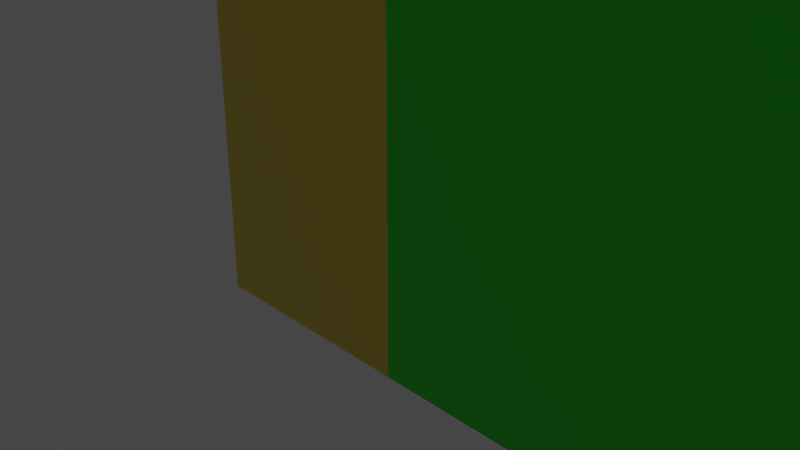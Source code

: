 # Source: Toy_House.blend  (saved by Blender 2.92.15; exported with 4.5.12 LTS)
import bpy
from mathutils import Matrix  # noqa: F401  (used for matrix-valued properties, if any)

bpy.ops.wm.read_factory_settings(use_empty=True)
scene = bpy.context.scene
scene.name = 'Scene'

# ---- collections
col_collection = bpy.data.collections.new('Collection'); scene.collection.children.link(col_collection)
col_floor = bpy.data.collections.new('Floor'); scene.collection.children.link(col_floor)

# ---- materials (node trees are filled in below, after node groups)
mat_material_001 = bpy.data.materials.new('Material.001')
mat_material_001.alpha_threshold = 0.0
mat_material_001.use_transparent_shadow = False
mat_material_001.line_color = (0.0, 0.0, 0.0, 1.0)
mat_material = bpy.data.materials.new('Material')
mat_material.alpha_threshold = 0.0
mat_material.use_transparent_shadow = False
mat_material.line_color = (0.0, 0.0, 0.0, 1.0)
mat_material_002 = bpy.data.materials.new('Material.002')
mat_material_002.alpha_threshold = 0.0
mat_material_002.use_transparent_shadow = False
mat_material_002.line_color = (0.0, 0.0, 0.0, 1.0)
mat_material_003 = bpy.data.materials.new('Material.003')
mat_material_003.alpha_threshold = 0.0
mat_material_003.use_transparent_shadow = False
mat_material_003.line_color = (0.0, 0.0, 0.0, 1.0)
mat_material_005 = bpy.data.materials.new('Material.005')
mat_material_005.alpha_threshold = 0.0
mat_material_005.use_transparent_shadow = False
mat_material_005.line_color = (0.0, 0.0, 0.0, 1.0)
mat_material_006 = bpy.data.materials.new('Material.006')
mat_material_006.alpha_threshold = 0.0
mat_material_006.use_transparent_shadow = False
mat_material_006.line_color = (0.0, 0.0, 0.0, 1.0)
mat_material_007 = bpy.data.materials.new('Material.007')
mat_material_007.use_transparent_shadow = False
mat_material_004 = bpy.data.materials.new('Material.004')
mat_material_004.use_transparent_shadow = False

# ---- material node trees
mat_material_001.use_nodes = True; mat_material_001.node_tree.nodes.clear()
_N = mat_material_001.node_tree.nodes; _L = mat_material_001.node_tree.links
n0 = _N.new('ShaderNodeOutputMaterial'); n0.name = 'Material Output'; n0.location = (300, 300)
n1 = _N.new('ShaderNodeBsdfPrincipled'); n1.name = 'Principled BSDF'; n1.location = (10, 300)
n1.distribution = 'GGX'
n1.subsurface_method = 'BURLEY'
n1.inputs[0].default_value = (0.04321, 0.4407, 0.8, 1.0)
n1.inputs[2].default_value = 0.4
n1.inputs[3].default_value = 1.45
n1.inputs[27].default_value = (0.0, 0.0, 0.0, 1.0)
n1.inputs[28].default_value = 1.0
_L.new(n1.outputs[0], n0.inputs[0])
n0.is_active_output = True
mat_material.use_nodes = True; mat_material.node_tree.nodes.clear()
_N = mat_material.node_tree.nodes; _L = mat_material.node_tree.links
n0 = _N.new('ShaderNodeOutputMaterial'); n0.name = 'Material Output'; n0.location = (300, 300)
n1 = _N.new('ShaderNodeBsdfPrincipled'); n1.name = 'Principled BSDF'; n1.location = (10, 300)
n1.distribution = 'GGX'
n1.subsurface_method = 'BURLEY'
n1.inputs[0].default_value = (0.01266, 0.8, 0.009299, 1.0)
n1.inputs[2].default_value = 0.4
n1.inputs[3].default_value = 1.45
n1.inputs[27].default_value = (0.0, 0.0, 0.0, 1.0)
n1.inputs[28].default_value = 1.0
_L.new(n1.outputs[0], n0.inputs[0])
n0.is_active_output = True
mat_material_002.use_nodes = True; mat_material_002.node_tree.nodes.clear()
_N = mat_material_002.node_tree.nodes; _L = mat_material_002.node_tree.links
n0 = _N.new('ShaderNodeOutputMaterial'); n0.name = 'Material Output'; n0.location = (300, 300)
n1 = _N.new('ShaderNodeBsdfPrincipled'); n1.name = 'Principled BSDF'; n1.location = (10, 300)
n1.distribution = 'GGX'
n1.subsurface_method = 'BURLEY'
n1.inputs[0].default_value = (0.8, 0.633, 0.06711, 1.0)
n1.inputs[2].default_value = 0.4
n1.inputs[3].default_value = 1.45
n1.inputs[27].default_value = (0.0, 0.0, 0.0, 1.0)
n1.inputs[28].default_value = 1.0
_L.new(n1.outputs[0], n0.inputs[0])
n0.is_active_output = True
mat_material_003.use_nodes = True; mat_material_003.node_tree.nodes.clear()
_N = mat_material_003.node_tree.nodes; _L = mat_material_003.node_tree.links
n0 = _N.new('ShaderNodeOutputMaterial'); n0.name = 'Material Output'; n0.location = (300, 300)
n1 = _N.new('ShaderNodeBsdfPrincipled'); n1.name = 'Principled BSDF'; n1.location = (10, 300)
n1.distribution = 'GGX'
n1.subsurface_method = 'BURLEY'
n1.inputs[0].default_value = (0.8, 0.1478, 0.01667, 1.0)
n1.inputs[2].default_value = 0.4
n1.inputs[3].default_value = 1.45
n1.inputs[27].default_value = (0.0, 0.0, 0.0, 1.0)
n1.inputs[28].default_value = 1.0
_L.new(n1.outputs[0], n0.inputs[0])
n0.is_active_output = True
mat_material_005.use_nodes = True; mat_material_005.node_tree.nodes.clear()
_N = mat_material_005.node_tree.nodes; _L = mat_material_005.node_tree.links
n0 = _N.new('ShaderNodeOutputMaterial'); n0.name = 'Material Output'; n0.location = (300, 300)
n1 = _N.new('ShaderNodeBsdfPrincipled'); n1.name = 'Principled BSDF'; n1.location = (10, 300)
n1.distribution = 'GGX'
n1.subsurface_method = 'BURLEY'
n1.inputs[0].default_value = (0.002641, 0.1376, 0.01144, 1.0)
n1.inputs[2].default_value = 0.4
n1.inputs[3].default_value = 1.45
n1.inputs[27].default_value = (0.0, 0.0, 0.0, 1.0)
n1.inputs[28].default_value = 1.0
_L.new(n1.outputs[0], n0.inputs[0])
n0.is_active_output = True
mat_material_006.use_nodes = True; mat_material_006.node_tree.nodes.clear()
_N = mat_material_006.node_tree.nodes; _L = mat_material_006.node_tree.links
n0 = _N.new('ShaderNodeOutputMaterial'); n0.name = 'Material Output'; n0.location = (300, 300)
n1 = _N.new('ShaderNodeBsdfPrincipled'); n1.name = 'Principled BSDF'; n1.location = (10, 300)
n1.distribution = 'GGX'
n1.subsurface_method = 'BURLEY'
n1.inputs[0].default_value = (0.8, 0.3771, 0.6191, 1.0)
n1.inputs[2].default_value = 0.4
n1.inputs[3].default_value = 1.45
n1.inputs[27].default_value = (0.0, 0.0, 0.0, 1.0)
n1.inputs[28].default_value = 1.0
_L.new(n1.outputs[0], n0.inputs[0])
n0.is_active_output = True
mat_material_007.use_nodes = True; mat_material_007.node_tree.nodes.clear()
_N = mat_material_007.node_tree.nodes; _L = mat_material_007.node_tree.links
n0 = _N.new('ShaderNodeBsdfPrincipled'); n0.name = 'Principled BSDF'; n0.location = (10, 300)
n0.distribution = 'GGX'
n0.subsurface_method = 'BURLEY'
n0.inputs[0].default_value = (0.01784, 0.009366, 0.8, 1.0)
n0.inputs[3].default_value = 1.45
n0.inputs[27].default_value = (0.0, 0.0, 0.0, 1.0)
n0.inputs[28].default_value = 1.0
n1 = _N.new('ShaderNodeOutputMaterial'); n1.name = 'Material Output'; n1.location = (300, 300)
_L.new(n0.outputs[0], n1.inputs[0])
n1.is_active_output = True
mat_material_004.use_nodes = True; mat_material_004.node_tree.nodes.clear()
_N = mat_material_004.node_tree.nodes; _L = mat_material_004.node_tree.links
n0 = _N.new('ShaderNodeBsdfPrincipled'); n0.name = 'Principled BSDF'; n0.location = (10, 300)
n0.distribution = 'GGX'
n0.subsurface_method = 'BURLEY'
n0.inputs[0].default_value = (0.8, 0.02389, 0.03757, 1.0)
n0.inputs[3].default_value = 1.45
n0.inputs[27].default_value = (0.0, 0.0, 0.0, 1.0)
n0.inputs[28].default_value = 1.0
n1 = _N.new('ShaderNodeOutputMaterial'); n1.name = 'Material Output'; n1.location = (300, 300)
_L.new(n0.outputs[0], n1.inputs[0])
n1.is_active_output = True

# ---- world
world_world = bpy.data.worlds.new('World'); scene.world = world_world
world_world.use_nodes = True; world_world.node_tree.nodes.clear()
_N = world_world.node_tree.nodes; _L = world_world.node_tree.links
n0 = _N.new('ShaderNodeOutputWorld'); n0.name = 'World Output'; n0.location = (300, 300)
n1 = _N.new('ShaderNodeBackground'); n1.name = 'Background'; n1.location = (10, 300)
n1.inputs[0].default_value = (0.05088, 0.05088, 0.05088, 1.0)
_L.new(n1.outputs[0], n0.inputs[0])
n0.is_active_output = True
world_world.color = (0.05088, 0.05088, 0.05088)
world_world.use_sun_shadow = False
world_world.sun_shadow_jitter_overblur = 0.0

# ---- cameras
cam_camera = bpy.data.cameras.new('Camera')
cam_camera.clip_end = 100.0
cam_camera.ortho_scale = 7.314

# ---- lights
light_light = bpy.data.lights.new('Light', 'POINT')
light_light.transmission_factor = 0.0
light_light.energy = 1000.0
light_light.shadow_soft_size = 0.1
light_light.shadow_maximum_resolution = 0.006
light_light.use_absolute_resolution = True

# ---- meshes
me_cube = bpy.data.meshes.new('Cube')
me_cube.from_pydata([(0.0, 1.0, 4.0), (0.0, 1.0, -1.0), (0.0, -1.0, 4.0), (0.0, -1.0, -1.0), (-1.0, 1.0, 4.0), (-1.0, 1.0, -1.0), (-1.0, -1.0, 4.0), (-1.0, -1.0, -1.0), (1.0, 1.0, -1.0), (1.0, -1.0, -1.0)], [], [(0, 4, 6, 2), (3, 2, 6, 7), (7, 6, 4, 5), (5, 1, 3, 7), (1, 0, 2, 3), (5, 4, 0, 1), (1, 3, 9, 8)])
_uv = me_cube.uv_layers.new(name='UVMap')
_uv.uv.foreach_set('vector', [0.625, 0.5, 0.875, 0.5, 0.875, 0.75, 0.625, 0.75, 0.375, 0.75, 0.625, 0.75, 0.625, 1.0, 0.375, 1.0, 0.375, 0.0, 0.625, 0.0, 0.625, 0.25, 0.375, 0.25, 0.125, 0.5, 0.375, 0.5, 0.375, 0.75, 0.125, 0.75, 0.375, 0.5, 0.625, 0.5, 0.625, 0.75, 0.375, 0.75, 0.375, 0.25, 0.625, 0.25, 0.625, 0.5, 0.375, 0.5, 0.375, 0.5, 0.375, 0.75, 0.375, 0.75, 0.375, 0.5])
me_cube.materials.append(mat_material_001)
me_cube.use_remesh_preserve_volume = False
me_cube.use_remesh_preserve_attributes = False
me_cube.use_mirror_vertex_groups = False
me_cube.update()
me_cube_001 = bpy.data.meshes.new('Cube.001')
me_cube_001.from_pydata([(0.0, 1.0, 4.0), (0.0, 1.0, -1.0), (0.0, -1.0, 4.0), (0.0, -1.0, -1.0), (-1.0, 1.0, 4.0), (-1.0, 1.0, -1.0), (-1.0, -1.0, 4.0), (-1.0, -1.0, -1.0), (1.0, 1.0, -1.0), (1.0, -1.0, -1.0)], [], [(0, 4, 6, 2), (3, 2, 6, 7), (7, 6, 4, 5), (5, 1, 3, 7), (1, 0, 2, 3), (5, 4, 0, 1), (1, 3, 9, 8)])
_uv = me_cube_001.uv_layers.new(name='UVMap')
_uv.uv.foreach_set('vector', [0.625, 0.5, 0.875, 0.5, 0.875, 0.75, 0.625, 0.75, 0.375, 0.75, 0.625, 0.75, 0.625, 1.0, 0.375, 1.0, 0.375, 0.0, 0.625, 0.0, 0.625, 0.25, 0.375, 0.25, 0.125, 0.5, 0.375, 0.5, 0.375, 0.75, 0.125, 0.75, 0.375, 0.5, 0.625, 0.5, 0.625, 0.75, 0.375, 0.75, 0.375, 0.25, 0.625, 0.25, 0.625, 0.5, 0.375, 0.5, 0.375, 0.5, 0.375, 0.75, 0.375, 0.75, 0.375, 0.5])
me_cube_001.materials.append(mat_material)
me_cube_001.use_remesh_preserve_volume = False
me_cube_001.use_remesh_preserve_attributes = False
me_cube_001.use_mirror_vertex_groups = False
me_cube_001.update()
me_cube_002 = bpy.data.meshes.new('Cube.002')
me_cube_002.from_pydata([(0.0, 1.0, 4.0), (0.0, 1.0, -1.0), (0.0, -1.0, 4.0), (0.0, -1.0, -1.0), (-1.0, 1.0, 4.0), (-1.0, 1.0, -1.0), (-1.0, -1.0, 4.0), (-1.0, -1.0, -1.0), (-1.0, 0.0, -1.0), (-1.0, 0.0, 4.0), (1.0, 1.0, 4.0), (1.0, 1.0, -1.0), (1.0, 0.0, -1.0), (1.0, 0.0, 4.0), (0.0, -0.4939, 4.0), (0.4939, 0.0, 4.0), (0.0, 0.4939, 4.0), (-0.4939, 0.0, 4.0), (0.1446, -0.1446, 4.0), (0.4939, 0.0, -1.0), (0.0, -0.4939, -1.0), (-0.4939, 0.0, -1.0), (0.0, 0.4939, -1.0), (0.1446, -0.1446, -1.0), (1.0, -1.0, -1.0)], [], [(0, 16, 15, 13, 10), (3, 2, 6, 7), (8, 9, 4, 5), (5, 1, 22, 21, 8), (0, 4, 9, 17, 16), (5, 4, 0, 1), (1, 0, 10, 11), (7, 6, 9, 8), (15, 19, 12, 13), (19, 22, 1, 11, 12), (8, 21, 20, 3, 7), (14, 17, 9, 6, 2), (12, 11, 10, 13), (14, 18, 15, 16, 17), (19, 23, 20, 21, 22), (14, 20, 23, 18), (18, 23, 19, 15), (20, 14, 2, 3), (12, 19, 23, 20, 3, 24)])
_uv = me_cube_002.uv_layers.new(name='UVMap')
_uv.uv.foreach_set('vector', [0.625, 0.5, 0.625, 0.5633, 0.625, 0.625, 0.625, 0.625, 0.625, 0.5, 0.375, 0.75, 0.625, 0.75, 0.625, 1.0, 0.375, 1.0, 0.375, 0.125, 0.625, 0.125, 0.625, 0.25, 0.375, 0.25, 0.125, 0.5, 0.375, 0.5, 0.375, 0.5633, 0.2515, 0.625, 0.125, 0.625, 0.625, 0.5, 0.875, 0.5, 0.875, 0.625, 0.7485, 0.625, 0.625, 0.5633, 0.375, 0.25, 0.625, 0.25, 0.625, 0.5, 0.375, 0.5, 0.375, 0.5, 0.625, 0.5, 0.625, 0.5, 0.375, 0.5, 0.375, 0.0, 0.625, 0.0, 0.625, 0.125, 0.375, 0.125, 0.625, 0.625, 0.375, 0.625, 0.375, 0.625, 0.625, 0.625, 0.375, 0.625, 0.375, 0.5633, 0.375, 0.5, 0.375, 0.5, 0.375, 0.625, 0.125, 0.625, 0.2515, 0.625, 0.375, 0.6867, 0.375, 0.75, 0.125, 0.75, 0.625, 0.6867, 0.7485, 0.625, 0.875, 0.625, 0.875, 0.75, 0.625, 0.75, 0.375, 0.625, 0.375, 0.5, 0.625, 0.5, 0.625, 0.625, 0.625, 0.6867, 0.625, 0.6431, 0.625, 0.625, 0.625, 0.5633, 0.7485, 0.625, 0.375, 0.625, 0.375, 0.625, 0.375, 0.625, 0.2515, 0.625, 0.375, 0.5633, 0.625, 0.6867, 0.375, 0.6867, 0.375, 0.625, 0.625, 0.625, 0.625, 0.625, 0.375, 0.625, 0.375, 0.625, 0.625, 0.625, 0.375, 0.6867, 0.625, 0.6867, 0.625, 0.75, 0.375, 0.75, 0.0, 0.0, 0.0, 0.0, 0.0, 0.0, 0.0, 0.0, 0.0, 0.0, 0.0, 0.0])
me_cube_002.materials.append(mat_material_002)
me_cube_002.use_remesh_preserve_volume = False
me_cube_002.use_remesh_preserve_attributes = False
me_cube_002.use_mirror_vertex_groups = False
me_cube_002.update()
me_cube_003 = bpy.data.meshes.new('Cube.003')
me_cube_003.from_pydata([(0.0, 1.0, 4.0), (0.0, 1.0, -1.0), (0.0, -1.0, 4.0), (0.0, -1.0, -1.0), (-1.0, -1.0, 4.0), (-1.0, -1.0, -1.0), (-1.0, 0.0, -1.0), (0.0, 0.0, 4.0), (-1.0, 0.0, 4.0), (0.0, 0.0, -1.0), (1.0, 1.0, 4.0), (1.0, 1.0, -1.0), (1.0, 0.0, -1.0), (1.0, 0.0, 4.0), (-0.5024, 1.0, 4.0), (-1.0, 0.5024, 4.0), (-0.8543, 0.8543, 4.0), (-1.0, 0.5024, -1.0), (-0.5024, 1.0, -1.0), (-0.8543, 0.8543, -1.0), (1.0, 2.0, -1.0), (-1.0, 2.0, -1.0), (5.643e-07, 2.0, -1.0)], [], [(7, 8, 4, 2), (3, 2, 4, 5), (0, 14, 16, 15, 8, 7), (6, 9, 3, 5), (9, 7, 2, 3), (6, 8, 15, 17), (1, 0, 10, 11), (5, 4, 8, 6), (17, 19, 18, 1, 9, 6), (0, 7, 13, 10), (9, 1, 11, 12), (7, 9, 12, 13), (12, 11, 10, 13), (14, 18, 19, 16), (16, 19, 17, 15), (18, 14, 0, 1), (20, 11, 1, 22), (18, 1, 22, 21, 17, 19)])
_uv = me_cube_003.uv_layers.new(name='UVMap')
_uv.uv.foreach_set('vector', [0.625, 0.625, 0.875, 0.625, 0.875, 0.75, 0.625, 0.75, 0.375, 0.75, 0.625, 0.75, 0.625, 1.0, 0.375, 1.0, 0.625, 0.5, 0.7506, 0.5, 0.6962, 0.3394, 0.875, 0.5622, 0.875, 0.625, 0.625, 0.625, 0.125, 0.625, 0.375, 0.625, 0.375, 0.75, 0.125, 0.75, 0.375, 0.625, 0.625, 0.625, 0.625, 0.75, 0.375, 0.75, 0.375, 0.125, 0.625, 0.125, 0.625, 0.1878, 0.375, 0.1878, 0.375, 0.5, 0.625, 0.5, 0.625, 0.5, 0.375, 0.5, 0.375, 0.0, 0.625, 0.0, 0.625, 0.125, 0.375, 0.125, 0.125, 0.5622, 0.3038, 0.3394, 0.2494, 0.5, 0.375, 0.5, 0.375, 0.625, 0.125, 0.625, 0.625, 0.5, 0.625, 0.625, 0.625, 0.625, 0.625, 0.5, 0.375, 0.625, 0.375, 0.5, 0.375, 0.5, 0.375, 0.625, 0.625, 0.625, 0.375, 0.625, 0.375, 0.625, 0.625, 0.625, 0.375, 0.625, 0.375, 0.5, 0.625, 0.5, 0.625, 0.625, 0.625, 0.3744, 0.375, 0.3744, 0.3038, 0.3394, 0.6962, 0.3394, 0.6962, 0.3394, 0.3038, 0.3394, 0.375, 0.1878, 0.625, 0.1878, 0.375, 0.3744, 0.625, 0.3744, 0.625, 0.5, 0.375, 0.5, 0.0, 0.0, 0.0, 0.0, 0.0, 0.0, 0.0, 0.0, 0.0, 0.0, 0.0, 0.0, 0.0, 0.0, 0.0, 0.0, 0.0, 0.0, 0.0, 0.0])
me_cube_003.materials.append(mat_material_003)
me_cube_003.use_remesh_preserve_volume = False
me_cube_003.use_remesh_preserve_attributes = False
me_cube_003.use_mirror_vertex_groups = False
me_cube_003.update()
me_cube_004 = bpy.data.meshes.new('Cube.004')
me_cube_004.from_pydata([(0.0, 0.5, 3.0), (0.0, 0.5, 0.0), (0.0, -0.5, 3.0), (0.0, -0.5, 0.0), (-1.0, 0.5, 3.0), (-1.0, 0.5, 0.0), (-1.0, -0.5, 3.0), (-1.0, -0.5, 0.0), (1.0, 1.0, -1.0), (1.0, -1.0, -1.0), (-1.0, 1.0, -1.0), (-1.0, -1.0, -1.0), (0.0, 1.0, 4.0), (0.0, 1.0, -1.0), (-1.0, -1.0, 4.0), (0.0, -1.0, 4.0), (0.0, -1.0, -1.0), (-1.0, 1.0, 4.0)], [], [(12, 17, 14, 15), (16, 15, 14, 11), (0, 2, 6, 4), (10, 13, 16, 11), (1, 0, 4, 5), (10, 17, 12, 13), (13, 16, 9, 8), (7, 5, 10, 11), (0, 1, 13, 12), (6, 7, 11, 14), (3, 2, 15, 16), (5, 4, 17, 10), (2, 0, 12, 15), (4, 6, 14, 17), (1, 3, 16, 13), (2, 3, 7, 6), (3, 1, 5, 7)])
_uv = me_cube_004.uv_layers.new(name='UVMap')
_uv.uv.foreach_set('vector', [0.625, 0.5, 0.875, 0.5, 0.875, 0.75, 0.625, 0.75, 0.375, 0.75, 0.625, 0.75, 0.625, 1.0, 0.375, 1.0, 0.6, 0.5625, 0.6, 0.6875, 0.6, 0.0625, 0.6, 0.1875, 0.125, 0.5, 0.375, 0.5, 0.375, 0.75, 0.125, 0.75, 0.4, 0.5625, 0.6, 0.5625, 0.6, 0.1875, 0.4, 0.1875, 0.375, 0.25, 0.625, 0.25, 0.625, 0.5, 0.375, 0.5, 0.375, 0.5, 0.375, 0.75, 0.375, 0.75, 0.375, 0.5, 0.4, 0.0625, 0.4, 0.1875, 0.375, 0.25, 0.375, 0.0, 0.6, 0.5625, 0.4, 0.5625, 0.375, 0.5, 0.625, 0.5, 0.6, 0.0625, 0.4, 0.0625, 0.375, 0.0, 0.625, 0.0, 0.4, 0.6875, 0.6, 0.6875, 0.625, 0.75, 0.375, 0.75, 0.4, 0.1875, 0.6, 0.1875, 0.625, 0.25, 0.375, 0.25, 0.6, 0.6875, 0.6, 0.5625, 0.625, 0.5, 0.625, 0.75, 0.6, 0.1875, 0.6, 0.0625, 0.625, 0.0, 0.625, 0.25, 0.4, 0.5625, 0.4, 0.6875, 0.375, 0.75, 0.375, 0.5, 0.6, 0.6875, 0.4, 0.6875, 0.4, 0.0625, 0.6, 0.0625, 0.4, 0.6875, 0.4, 0.5625, 0.4, 0.1875, 0.4, 0.0625])
me_cube_004.materials.append(mat_material_005)
me_cube_004.use_remesh_preserve_volume = False
me_cube_004.use_remesh_preserve_attributes = False
me_cube_004.use_mirror_vertex_groups = False
me_cube_004.update()
me_cube_005 = bpy.data.meshes.new('Cube.005')
me_cube_005.from_pydata([(0.0, 0.5, 3.0), (0.0, 0.5, -1.0), (0.0, -0.5, 3.0), (0.0, -0.5, -1.0), (-1.0, 0.5, 3.0), (-1.0, 0.5, -1.0), (-1.0, -0.5, 3.0), (-1.0, -0.5, -1.0), (1.0, 1.0, -1.0), (1.0, -1.0, -1.0), (-1.0, 1.0, -1.0), (-1.0, -1.0, -1.0), (0.0, 1.0, 4.0), (0.0, 1.0, -1.0), (-1.0, -1.0, 4.0), (0.0, -1.0, 4.0), (0.0, -1.0, -1.0), (-1.0, 1.0, 4.0)], [], [(12, 17, 14, 15), (16, 15, 14, 11), (0, 2, 6, 4), (10, 13, 16, 11), (1, 0, 4, 5), (10, 17, 12, 13), (13, 16, 9, 8), (7, 5, 10, 11), (0, 1, 13, 12), (6, 7, 11, 14), (3, 2, 15, 16), (5, 4, 17, 10), (2, 0, 12, 15), (4, 6, 14, 17), (1, 3, 16, 13), (2, 3, 7, 6), (3, 1, 5, 7)])
_uv = me_cube_005.uv_layers.new(name='UVMap')
_uv.uv.foreach_set('vector', [0.625, 0.5, 0.875, 0.5, 0.875, 0.75, 0.625, 0.75, 0.375, 0.75, 0.625, 0.75, 0.625, 1.0, 0.375, 1.0, 0.6, 0.5625, 0.6, 0.6875, 0.6, 0.0625, 0.6, 0.1875, 0.125, 0.5, 0.375, 0.5, 0.375, 0.75, 0.125, 0.75, 0.4, 0.5625, 0.6, 0.5625, 0.6, 0.1875, 0.4, 0.1875, 0.375, 0.25, 0.625, 0.25, 0.625, 0.5, 0.375, 0.5, 0.375, 0.5, 0.375, 0.75, 0.375, 0.75, 0.375, 0.5, 0.4, 0.0625, 0.4, 0.1875, 0.375, 0.25, 0.375, 0.0, 0.6, 0.5625, 0.4, 0.5625, 0.375, 0.5, 0.625, 0.5, 0.6, 0.0625, 0.4, 0.0625, 0.375, 0.0, 0.625, 0.0, 0.4, 0.6875, 0.6, 0.6875, 0.625, 0.75, 0.375, 0.75, 0.4, 0.1875, 0.6, 0.1875, 0.625, 0.25, 0.375, 0.25, 0.6, 0.6875, 0.6, 0.5625, 0.625, 0.5, 0.625, 0.75, 0.6, 0.1875, 0.6, 0.0625, 0.625, 0.0, 0.625, 0.25, 0.4, 0.5625, 0.4, 0.6875, 0.375, 0.75, 0.375, 0.5, 0.6, 0.6875, 0.4, 0.6875, 0.4, 0.0625, 0.6, 0.0625, 0.4, 0.6875, 0.4, 0.5625, 0.4, 0.1875, 0.4, 0.0625])
me_cube_005.materials.append(mat_material_006)
me_cube_005.use_remesh_preserve_volume = False
me_cube_005.use_remesh_preserve_attributes = False
me_cube_005.use_mirror_vertex_groups = False
me_cube_005.update()
me_cube_006 = bpy.data.meshes.new('Cube.006')
me_cube_006.from_pydata([(0.0, 1.0, 4.0), (0.0, 1.0, -1.0), (0.0, -1.0, 4.0), (0.0, -1.0, -1.0), (-1.0, 1.0, 4.0), (-1.0, 1.0, -1.0), (-1.0, -1.0, 4.0), (-1.0, -1.0, -1.0), (1.0, 1.0, -1.0), (1.0, -1.0, -1.0)], [], [(0, 4, 6, 2), (3, 2, 6, 7), (7, 6, 4, 5), (5, 1, 3, 7), (1, 0, 2, 3), (5, 4, 0, 1), (1, 3, 9, 8)])
_uv = me_cube_006.uv_layers.new(name='UVMap')
_uv.uv.foreach_set('vector', [0.625, 0.5, 0.875, 0.5, 0.875, 0.75, 0.625, 0.75, 0.375, 0.75, 0.625, 0.75, 0.625, 1.0, 0.375, 1.0, 0.375, 0.0, 0.625, 0.0, 0.625, 0.25, 0.375, 0.25, 0.125, 0.5, 0.375, 0.5, 0.375, 0.75, 0.125, 0.75, 0.375, 0.5, 0.625, 0.5, 0.625, 0.75, 0.375, 0.75, 0.375, 0.25, 0.625, 0.25, 0.625, 0.5, 0.375, 0.5, 0.375, 0.5, 0.375, 0.75, 0.375, 0.75, 0.375, 0.5])
me_cube_006.materials.append(mat_material)
me_cube_006.use_remesh_preserve_volume = False
me_cube_006.use_remesh_preserve_attributes = False
me_cube_006.use_mirror_vertex_groups = False
me_cube_006.update()
me_plane_004 = bpy.data.meshes.new('Plane.004')
me_plane_004.from_pydata([(-1.0, -1.0, 0.0), (1.0, -1.0, 0.0), (-1.0, 1.0, 0.0), (1.0, 1.0, 0.0), (-0.5, -1.0, 0.0), (0.0, -1.0, 0.0), (0.5, -1.0, 0.0), (0.5, 1.0, 0.0), (0.0, 1.0, 0.0), (-0.5, 1.0, 0.0), (0.5, -1.0, 1.0), (1.0, -1.0, 1.0), (1.0, 1.0, 1.0), (0.5, 1.0, 1.0), (0.0, -1.0, 0.75), (0.5, -1.0, 0.75), (0.5, 1.0, 0.75), (0.0, 1.0, 0.75), (-0.5, -1.0, 0.5), (0.0, -1.0, 0.5), (0.0, 1.0, 0.5), (-0.5, 1.0, 0.5), (-1.0, 1.0, 0.25), (-1.0, -1.0, 0.25), (-0.5, 1.0, 0.25), (-0.5, -1.0, 0.25)], [], [(6, 1, 11, 10), (9, 2, 22, 24), (4, 5, 19, 18), (6, 7, 16, 15), (10, 11, 12, 13), (7, 6, 10, 13), (1, 3, 12, 11), (3, 7, 13, 12), (14, 15, 16, 17), (7, 8, 17, 16), (5, 6, 15, 14), (8, 5, 14, 17), (18, 19, 20, 21), (9, 4, 18, 21), (5, 8, 20, 19), (8, 9, 21, 20), (23, 25, 24, 22), (4, 9, 24, 25), (0, 4, 25, 23), (2, 0, 23, 22)])
_uv = me_plane_004.uv_layers.new(name='UVMap')
_uv.uv.foreach_set('vector', [0.0, 0.0, 0.0, 0.0, 0.0, 0.0, 0.0, 0.0, 0.0, 0.0, 0.0, 0.0, 0.0, 0.0, 0.0, 0.0, 0.0, 0.0, 0.0, 0.0, 0.0, 0.0, 0.0, 0.0, 0.75, 0.0, 0.75, 1.0, 0.75, 1.0, 0.75, 0.0, 0.75, 0.0, 1.0, 0.0, 1.0, 1.0, 0.75, 1.0, 0.75, 1.0, 0.75, 0.0, 0.75, 0.0, 0.75, 1.0, 0.0, 0.0, 0.0, 0.0, 0.0, 0.0, 0.0, 0.0, 0.0, 0.0, 0.0, 0.0, 0.0, 0.0, 0.0, 0.0, 0.5, 0.0, 0.75, 0.0, 0.75, 1.0, 0.5, 1.0, 0.0, 0.0, 0.0, 0.0, 0.0, 0.0, 0.0, 0.0, 0.0, 0.0, 0.0, 0.0, 0.0, 0.0, 0.0, 0.0, 0.5, 1.0, 0.5, 0.0, 0.5, 0.0, 0.5, 1.0, 0.25, 0.0, 0.5, 0.0, 0.5, 1.0, 0.25, 1.0, 0.25, 1.0, 0.25, 0.0, 0.25, 0.0, 0.25, 1.0, 0.5, 0.0, 0.5, 1.0, 0.5, 1.0, 0.5, 0.0, 0.0, 0.0, 0.0, 0.0, 0.0, 0.0, 0.0, 0.0, 0.0, 0.0, 0.25, 0.0, 0.25, 1.0, 0.0, 1.0, 0.25, 0.0, 0.25, 1.0, 0.25, 1.0, 0.25, 0.0, 0.0, 0.0, 0.0, 0.0, 0.0, 0.0, 0.0, 0.0, 0.0, 0.0, 0.0, 0.0, 0.0, 0.0, 0.0, 0.0])
me_plane_004.materials.append(mat_material_007)
me_plane_004.use_remesh_fix_poles = True
me_plane_004.use_remesh_preserve_attributes = False
me_plane_004.use_mirror_vertex_groups = False
me_plane_004.update()
me_plane = bpy.data.meshes.new('Plane')
me_plane.from_pydata([(-1.0, -1.0, 0.0), (1.0, -1.0, 0.0), (-1.0, 1.0, 0.0), (1.0, 1.0, 0.0)], [], [(0, 1, 3, 2)])
_uv = me_plane.uv_layers.new(name='UVMap')
_uv.uv.foreach_set('vector', [0.0, 0.0, 1.0, 0.0, 1.0, 1.0, 0.0, 1.0])
me_plane.materials.append(mat_material_004)
me_plane.use_remesh_fix_poles = True
me_plane.use_remesh_preserve_attributes = False
me_plane.use_mirror_vertex_groups = False
me_plane.update()
me_plane_003 = bpy.data.meshes.new('Plane.003')
me_plane_003.from_pydata([(-1.0, -1.0, 0.0), (1.0, -1.0, 0.0), (-1.0, 1.0, 0.0), (1.0, 1.0, 0.0)], [], [(0, 1, 3, 2)])
_uv = me_plane_003.uv_layers.new(name='UVMap')
_uv.uv.foreach_set('vector', [0.0, 0.0, 1.0, 0.0, 1.0, 1.0, 0.0, 1.0])
me_plane_003.materials.append(mat_material_004)
me_plane_003.use_remesh_fix_poles = True
me_plane_003.use_remesh_preserve_attributes = False
me_plane_003.use_mirror_vertex_groups = False
me_plane_003.update()

# ---- objects
ob_short_wall = bpy.data.objects.new('Short Wall', me_cube)
ob_light = bpy.data.objects.new('Light', light_light)
ob_camera = bpy.data.objects.new('Camera', cam_camera)
ob_long_wall_001 = bpy.data.objects.new('Long Wall.001', me_cube_001)
ob_inner_corner = bpy.data.objects.new('Inner corner', me_cube_002)
ob_exterior_corner = bpy.data.objects.new('Exterior corner', me_cube_003)
ob_window = bpy.data.objects.new('Window', me_cube_004)
ob_doorway = bpy.data.objects.new('Doorway', me_cube_005)
ob_long_wall_002 = bpy.data.objects.new('Long Wall.002', me_cube_006)
ob_stairs = bpy.data.objects.new('Stairs', me_plane_004)
ob_inner_corner_001 = bpy.data.objects.new('Inner corner.001', me_cube_002)
ob_long_wall_003 = bpy.data.objects.new('Long Wall.003', me_cube_001)
ob_window_001 = bpy.data.objects.new('Window.001', me_cube_004)
ob_inner_corner_002 = bpy.data.objects.new('Inner corner.002', me_cube_002)
ob_window_002 = bpy.data.objects.new('Window.002', me_cube_004)
ob_short_wall_001 = bpy.data.objects.new('Short Wall.001', me_cube)
ob_inner_corner_003 = bpy.data.objects.new('Inner corner.003', me_cube_002)
ob_stairs_001 = bpy.data.objects.new('Stairs.001', me_plane_004)
ob_long_wall_004 = bpy.data.objects.new('Long Wall.004', me_cube_001)
ob_long_wall_005 = bpy.data.objects.new('Long Wall.005', me_cube_001)
ob_long_wall_006 = bpy.data.objects.new('Long Wall.006', me_cube_001)
ob_long_wall_007 = bpy.data.objects.new('Long Wall.007', me_cube_001)
ob_stairs_002 = bpy.data.objects.new('Stairs.002', me_plane_004)
ob_stairs_003 = bpy.data.objects.new('Stairs.003', me_plane_004)
ob_stairs_004 = bpy.data.objects.new('Stairs.004', me_plane_004)
ob_short_wall_002 = bpy.data.objects.new('Short Wall.002', me_cube)
ob_light_001 = bpy.data.objects.new('Light.001', light_light)
ob_camera_001 = bpy.data.objects.new('Camera.001', cam_camera)
ob_long_wall_008 = bpy.data.objects.new('Long Wall.008', me_cube_001)
ob_inner_corner_004 = bpy.data.objects.new('Inner corner.004', me_cube_002)
ob_window_003 = bpy.data.objects.new('Window.003', me_cube_004)
ob_doorway_001 = bpy.data.objects.new('Doorway.001', me_cube_005)
ob_long_wall_009 = bpy.data.objects.new('Long Wall.009', me_cube_006)
ob_inner_corner_005 = bpy.data.objects.new('Inner corner.005', me_cube_002)
ob_long_wall_010 = bpy.data.objects.new('Long Wall.010', me_cube_001)
ob_window_004 = bpy.data.objects.new('Window.004', me_cube_004)
ob_inner_corner_006 = bpy.data.objects.new('Inner corner.006', me_cube_002)
ob_window_005 = bpy.data.objects.new('Window.005', me_cube_004)
ob_short_wall_003 = bpy.data.objects.new('Short Wall.003', me_cube)
ob_floor_001 = bpy.data.objects.new('Floor.001', me_plane)
ob_floor_002 = bpy.data.objects.new('Floor.002', me_plane)
ob_floor_003 = bpy.data.objects.new('Floor.003', me_plane)
ob_floor_004 = bpy.data.objects.new('Floor.004', me_plane)
ob_floor_005 = bpy.data.objects.new('Floor.005', me_plane)
ob_floor_007 = bpy.data.objects.new('Floor.007', me_plane)
ob_floor_008 = bpy.data.objects.new('Floor.008', me_plane)
ob_floor_009 = bpy.data.objects.new('Floor.009', me_plane)
ob_floor_010 = bpy.data.objects.new('Floor.010', me_plane)
ob_floor_012 = bpy.data.objects.new('Floor.012', me_plane_003)
ob_floor_013 = bpy.data.objects.new('Floor.013', me_plane)
ob_floor_014 = bpy.data.objects.new('Floor.014', me_plane)
ob_floor_015 = bpy.data.objects.new('Floor.015', me_plane)
ob_floor_016 = bpy.data.objects.new('Floor.016', me_plane)
ob_floor_018 = bpy.data.objects.new('Floor.018', me_plane_003)
ob_floor_019 = bpy.data.objects.new('Floor.019', me_plane)
ob_floor_020 = bpy.data.objects.new('Floor.020', me_plane)
ob_floor_021 = bpy.data.objects.new('Floor.021', me_plane)
ob_floor_022 = bpy.data.objects.new('Floor.022', me_plane)
ob_floor_024 = bpy.data.objects.new('Floor.024', me_plane_003)
ob_floor_006 = bpy.data.objects.new('Floor.006', me_plane)
ob_floor_011 = bpy.data.objects.new('Floor.011', me_plane)
ob_floor_017 = bpy.data.objects.new('Floor.017', me_plane)
ob_floor_023 = bpy.data.objects.new('Floor.023', me_plane)
ob_floor_025 = bpy.data.objects.new('Floor.025', me_plane)
ob_floor_026 = bpy.data.objects.new('Floor.026', me_plane)
ob_floor_027 = bpy.data.objects.new('Floor.027', me_plane)
ob_floor_028 = bpy.data.objects.new('Floor.028', me_plane)
ob_floor_029 = bpy.data.objects.new('Floor.029', me_plane)
ob_floor_030 = bpy.data.objects.new('Floor.030', me_plane)
ob_floor_031 = bpy.data.objects.new('Floor.031', me_plane)
ob_floor_032 = bpy.data.objects.new('Floor.032', me_plane_003)
ob_floor_033 = bpy.data.objects.new('Floor.033', me_plane)
ob_floor_034 = bpy.data.objects.new('Floor.034', me_plane)
ob_floor_035 = bpy.data.objects.new('Floor.035', me_plane)
ob_floor_036 = bpy.data.objects.new('Floor.036', me_plane)
ob_floor_037 = bpy.data.objects.new('Floor.037', me_plane_003)
ob_floor_038 = bpy.data.objects.new('Floor.038', me_plane)
ob_floor_039 = bpy.data.objects.new('Floor.039', me_plane)
ob_floor_040 = bpy.data.objects.new('Floor.040', me_plane)

# ---- transforms, parenting, visibility, modifiers, constraints
ob_short_wall.location = (1.0, 1.0, 1.0)
ob_short_wall.lock_rotations_4d = False
ob_short_wall.empty_display_type = 'ARROWS'
ob_short_wall.lineart.crease_threshold = 0.0
ob_light.location = (4.076, 1.005, 5.904)
ob_light.rotation_euler = (0.6503, 0.05522, 1.866)
ob_light.lock_rotations_4d = False
ob_light.empty_display_type = 'ARROWS'
ob_light.color = (0.0, 0.0, 0.0, 0.0)
ob_light.lineart.crease_threshold = 0.0
ob_camera.location = (7.359, -6.926, 4.958)
ob_camera.rotation_euler = (1.109, 0.0, 0.8149)
ob_camera.lock_rotations_4d = False
ob_camera.empty_display_type = 'ARROWS'
ob_camera.color = (0.0, 0.0, 0.0, 0.0)
ob_camera.display_type = 'WIRE'
ob_camera.lineart.crease_threshold = 0.0
ob_long_wall_001.location = (1.0, 4.0, 1.0)
ob_long_wall_001.scale = (1.0, -2.0, 1.0)
ob_long_wall_001.lock_rotations_4d = False
ob_long_wall_001.empty_display_type = 'ARROWS'
ob_long_wall_001.lineart.crease_threshold = 0.0
ob_inner_corner.location = (1.0, 11.0, 1.0)
ob_inner_corner.lock_rotations_4d = False
ob_inner_corner.empty_display_type = 'ARROWS'
ob_inner_corner.lineart.crease_threshold = 0.0
ob_exterior_corner.location = (12.0, 7.0, 1.0)
ob_exterior_corner.rotation_euler = (0.0, -0.0, 7.854)
ob_exterior_corner.scale = (-1.0, 1.0, 1.0)
ob_exterior_corner.lock_rotations_4d = False
ob_exterior_corner.empty_display_type = 'ARROWS'
ob_exterior_corner.lineart.crease_threshold = 0.0
ob_window.location = (1.0, 8.0, 1.0)
ob_window.scale = (1.0, -2.0, 1.0)
ob_window.lock_rotations_4d = False
ob_window.empty_display_type = 'ARROWS'
ob_window.lineart.crease_threshold = 0.0
ob_doorway.location = (4.0, 11.0, 1.0)
ob_doorway.rotation_euler = (0.0, -0.0, -1.571)
ob_doorway.scale = (1.0, -2.0, 1.0)
ob_doorway.lock_rotations_4d = False
ob_doorway.empty_display_type = 'ARROWS'
ob_doorway.lineart.crease_threshold = 0.0
ob_long_wall_002.location = (8.0, 11.0, 1.0)
ob_long_wall_002.rotation_euler = (0.0, -0.0, -1.571)
ob_long_wall_002.scale = (1.0, -2.0, 1.0)
ob_long_wall_002.lock_rotations_4d = False
ob_long_wall_002.empty_display_type = 'ARROWS'
ob_long_wall_002.lineart.crease_threshold = 0.0
ob_stairs.location = (11.0, 9.0, -1.0)
ob_stairs.rotation_euler = (0.0, -0.0, 3.142)
ob_stairs.lineart.crease_threshold = 0.0
ob_inner_corner_001.location = (1.0, -1.0, 1.0)
ob_inner_corner_001.rotation_euler = (0.0, -0.0, 1.571)
ob_inner_corner_001.lock_rotations_4d = False
ob_inner_corner_001.empty_display_type = 'ARROWS'
ob_inner_corner_001.lineart.crease_threshold = 0.0
ob_long_wall_003.location = (4.0, -1.0, 1.0)
ob_long_wall_003.rotation_euler = (0.0, -0.0, 1.571)
ob_long_wall_003.scale = (1.0, -2.0, 1.0)
ob_long_wall_003.lock_rotations_4d = False
ob_long_wall_003.empty_display_type = 'ARROWS'
ob_long_wall_003.lineart.crease_threshold = 0.0
ob_window_001.location = (8.0, -1.0, 1.0)
ob_window_001.rotation_euler = (0.0, -0.0, 1.571)
ob_window_001.scale = (1.0, -2.0, 1.0)
ob_window_001.lock_rotations_4d = False
ob_window_001.empty_display_type = 'ARROWS'
ob_window_001.lineart.crease_threshold = 0.0
ob_inner_corner_002.location = (11.0, -1.0, 1.0)
ob_inner_corner_002.rotation_euler = (0.0, -0.0, 3.142)
ob_inner_corner_002.lock_rotations_4d = False
ob_inner_corner_002.empty_display_type = 'ARROWS'
ob_inner_corner_002.lineart.crease_threshold = 0.0
ob_window_002.location = (11.0, 2.0, 1.0)
ob_window_002.rotation_euler = (0.0, -0.0, 3.142)
ob_window_002.scale = (1.0, -2.0, 1.0)
ob_window_002.lock_rotations_4d = False
ob_window_002.empty_display_type = 'ARROWS'
ob_window_002.lineart.crease_threshold = 0.0
ob_short_wall_001.location = (11.0, 5.0, 1.0)
ob_short_wall_001.rotation_euler = (0.0, -0.0, 3.142)
ob_short_wall_001.lock_rotations_4d = False
ob_short_wall_001.empty_display_type = 'ARROWS'
ob_short_wall_001.lineart.crease_threshold = 0.0
ob_inner_corner_003.location = (11.0, 11.0, 1.0)
ob_inner_corner_003.rotation_euler = (0.0, -0.0, -1.571)
ob_inner_corner_003.lock_rotations_4d = False
ob_inner_corner_003.empty_display_type = 'ARROWS'
ob_inner_corner_003.lineart.crease_threshold = 0.0
ob_stairs_001.location = (13.0, 9.0, -2.0)
ob_stairs_001.rotation_euler = (0.0, -0.0, 3.142)
ob_stairs_001.lineart.crease_threshold = 0.0
ob_long_wall_004.location = (12.0, 8.0, -4.0)
ob_long_wall_004.rotation_euler = (0.0, -0.0, 1.571)
ob_long_wall_004.scale = (1.0, -2.0, 1.0)
ob_long_wall_004.lock_rotations_4d = False
ob_long_wall_004.empty_display_type = 'ARROWS'
ob_long_wall_004.lineart.crease_threshold = 0.0
ob_long_wall_005.location = (16.0, 8.0, -4.0)
ob_long_wall_005.rotation_euler = (0.0, -0.0, 1.571)
ob_long_wall_005.scale = (1.0, -2.0, 1.0)
ob_long_wall_005.lock_rotations_4d = False
ob_long_wall_005.empty_display_type = 'ARROWS'
ob_long_wall_005.lineart.crease_threshold = 0.0
ob_long_wall_006.location = (16.0, 10.0, -4.0)
ob_long_wall_006.rotation_euler = (0.0, -0.0, 4.712)
ob_long_wall_006.scale = (1.0, -2.0, 1.0)
ob_long_wall_006.lock_rotations_4d = False
ob_long_wall_006.empty_display_type = 'ARROWS'
ob_long_wall_006.lineart.crease_threshold = 0.0
ob_long_wall_007.location = (12.0, 10.0, -4.0)
ob_long_wall_007.rotation_euler = (0.0, -0.0, 4.712)
ob_long_wall_007.scale = (1.0, -2.0, 1.0)
ob_long_wall_007.lock_rotations_4d = False
ob_long_wall_007.empty_display_type = 'ARROWS'
ob_long_wall_007.lineart.crease_threshold = 0.0
ob_stairs_002.location = (15.0, 9.0, -3.0)
ob_stairs_002.rotation_euler = (0.0, -0.0, 3.142)
ob_stairs_002.lineart.crease_threshold = 0.0
ob_stairs_003.location = (17.0, 9.0, -4.0)
ob_stairs_003.rotation_euler = (0.0, -0.0, 3.142)
ob_stairs_003.lineart.crease_threshold = 0.0
ob_stairs_004.location = (19.0, 9.0, -5.0)
ob_stairs_004.rotation_euler = (0.0, -0.0, 3.142)
ob_stairs_004.lineart.crease_threshold = 0.0
ob_short_wall_002.location = (27.0, 16.0, -4.0)
ob_short_wall_002.rotation_euler = (0.0, -0.0, 3.142)
ob_short_wall_002.lock_rotations_4d = False
ob_short_wall_002.empty_display_type = 'ARROWS'
ob_short_wall_002.lineart.crease_threshold = 0.0
ob_light_001.location = (23.92, 15.99, 1.463)
ob_light_001.rotation_euler = (0.6503, 0.05522, 5.008)
ob_light_001.lock_rotations_4d = False
ob_light_001.empty_display_type = 'ARROWS'
ob_light_001.color = (0.0, 0.0, 0.0, 0.0)
ob_light_001.lineart.crease_threshold = 0.0
ob_camera_001.location = (20.33, 24.13, -0.3882)
ob_camera_001.rotation_euler = (1.109, -0.0, 3.957)
ob_camera_001.lock_rotations_4d = False
ob_camera_001.empty_display_type = 'ARROWS'
ob_camera_001.color = (0.0, 0.0, 0.0, 0.0)
ob_camera_001.display_type = 'WIRE'
ob_camera_001.lineart.crease_threshold = 0.0
ob_long_wall_008.location = (27.0, 13.0, -4.0)
ob_long_wall_008.rotation_euler = (0.0, -0.0, 3.142)
ob_long_wall_008.scale = (1.0, -2.0, 1.0)
ob_long_wall_008.lock_rotations_4d = False
ob_long_wall_008.empty_display_type = 'ARROWS'
ob_long_wall_008.lineart.crease_threshold = 0.0
ob_inner_corner_004.location = (27.0, 6.0, -4.0)
ob_inner_corner_004.rotation_euler = (0.0, -0.0, 3.142)
ob_inner_corner_004.lock_rotations_4d = False
ob_inner_corner_004.empty_display_type = 'ARROWS'
ob_inner_corner_004.lineart.crease_threshold = 0.0
ob_window_003.location = (27.0, 9.0, -4.0)
ob_window_003.rotation_euler = (0.0, -0.0, 3.142)
ob_window_003.scale = (1.0, -2.0, 1.0)
ob_window_003.lock_rotations_4d = False
ob_window_003.empty_display_type = 'ARROWS'
ob_window_003.lineart.crease_threshold = 0.0
ob_doorway_001.location = (24.0, 6.0, -4.0)
ob_doorway_001.rotation_euler = (0.0, 0.0, 1.571)
ob_doorway_001.scale = (1.0, -2.0, 1.0)
ob_doorway_001.lock_rotations_4d = False
ob_doorway_001.empty_display_type = 'ARROWS'
ob_doorway_001.lineart.crease_threshold = 0.0
ob_long_wall_009.location = (20.0, 6.0, -4.0)
ob_long_wall_009.rotation_euler = (0.0, 0.0, 1.571)
ob_long_wall_009.scale = (1.0, -2.0, 1.0)
ob_long_wall_009.lock_rotations_4d = False
ob_long_wall_009.empty_display_type = 'ARROWS'
ob_long_wall_009.lineart.crease_threshold = 0.0
ob_inner_corner_005.location = (27.0, 18.0, -4.0)
ob_inner_corner_005.rotation_euler = (0.0, -0.0, 4.712)
ob_inner_corner_005.lock_rotations_4d = False
ob_inner_corner_005.empty_display_type = 'ARROWS'
ob_inner_corner_005.lineart.crease_threshold = 0.0
ob_long_wall_010.location = (24.0, 18.0, -4.0)
ob_long_wall_010.rotation_euler = (0.0, -0.0, 4.712)
ob_long_wall_010.scale = (1.0, -2.0, 1.0)
ob_long_wall_010.lock_rotations_4d = False
ob_long_wall_010.empty_display_type = 'ARROWS'
ob_long_wall_010.lineart.crease_threshold = 0.0
ob_window_004.location = (20.0, 18.0, -4.0)
ob_window_004.rotation_euler = (0.0, -0.0, 4.712)
ob_window_004.scale = (1.0, -2.0, 1.0)
ob_window_004.lock_rotations_4d = False
ob_window_004.empty_display_type = 'ARROWS'
ob_window_004.lineart.crease_threshold = 0.0
ob_inner_corner_006.location = (17.0, 18.0, -4.0)
ob_inner_corner_006.rotation_euler = (0.0, 0.0, 6.283)
ob_inner_corner_006.lock_rotations_4d = False
ob_inner_corner_006.empty_display_type = 'ARROWS'
ob_inner_corner_006.lineart.crease_threshold = 0.0
ob_window_005.location = (17.0, 15.0, -4.0)
ob_window_005.rotation_euler = (0.0, 0.0, 6.283)
ob_window_005.scale = (1.0, -2.0, 1.0)
ob_window_005.lock_rotations_4d = False
ob_window_005.empty_display_type = 'ARROWS'
ob_window_005.lineart.crease_threshold = 0.0
ob_short_wall_003.location = (17.0, 12.0, -4.0)
ob_short_wall_003.rotation_euler = (0.0, 0.0, 6.283)
ob_short_wall_003.lock_rotations_4d = False
ob_short_wall_003.empty_display_type = 'ARROWS'
ob_short_wall_003.lineart.crease_threshold = 0.0
ob_floor_001.location = (3.0, 1.0, 0.0)
ob_floor_001.lineart.crease_threshold = 0.0
ob_floor_002.location = (3.0, 3.0, 0.0)
ob_floor_002.lineart.crease_threshold = 0.0
ob_floor_003.location = (3.0, 5.0, 0.0)
ob_floor_003.lineart.crease_threshold = 0.0
ob_floor_004.location = (3.0, 7.0, 0.0)
ob_floor_004.lineart.crease_threshold = 0.0
ob_floor_005.location = (3.0, 9.0, 0.0)
ob_floor_005.lineart.crease_threshold = 0.0
ob_floor_007.location = (5.0, 1.0, 0.0)
ob_floor_007.lineart.crease_threshold = 0.0
ob_floor_008.location = (5.0, 3.0, 0.0)
ob_floor_008.lineart.crease_threshold = 0.0
ob_floor_009.location = (5.0, 5.0, 0.0)
ob_floor_009.lineart.crease_threshold = 0.0
ob_floor_010.location = (5.0, 7.0, 0.0)
ob_floor_010.lineart.crease_threshold = 0.0
ob_floor_012.location = (5.0, 9.0, 0.0)
ob_floor_012.lineart.crease_threshold = 0.0
ob_floor_013.location = (7.0, 1.0, 0.0)
ob_floor_013.lineart.crease_threshold = 0.0
ob_floor_014.location = (7.0, 3.0, 0.0)
ob_floor_014.lineart.crease_threshold = 0.0
ob_floor_015.location = (7.0, 5.0, 0.0)
ob_floor_015.lineart.crease_threshold = 0.0
ob_floor_016.location = (7.0, 7.0, 0.0)
ob_floor_016.lineart.crease_threshold = 0.0
ob_floor_018.location = (7.0, 9.0, 0.0)
ob_floor_018.lineart.crease_threshold = 0.0
ob_floor_019.location = (9.0, 1.0, 0.0)
ob_floor_019.lineart.crease_threshold = 0.0
ob_floor_020.location = (9.0, 3.0, 0.0)
ob_floor_020.lineart.crease_threshold = 0.0
ob_floor_021.location = (9.0, 5.0, 0.0)
ob_floor_021.lineart.crease_threshold = 0.0
ob_floor_022.location = (9.0, 7.0, 0.0)
ob_floor_022.lineart.crease_threshold = 0.0
ob_floor_024.location = (9.0, 9.0, 0.0)
ob_floor_024.lineart.crease_threshold = 0.0
ob_floor_006.location = (19.0, 8.0, -5.0)
ob_floor_006.lineart.crease_threshold = 0.0
ob_floor_011.location = (19.0, 10.0, -5.0)
ob_floor_011.lineart.crease_threshold = 0.0
ob_floor_017.location = (25.0, 16.0, -5.0)
ob_floor_017.rotation_euler = (0.0, -0.0, 3.142)
ob_floor_017.lineart.crease_threshold = 0.0
ob_floor_023.location = (25.0, 14.0, -5.0)
ob_floor_023.rotation_euler = (0.0, -0.0, 3.142)
ob_floor_023.lineart.crease_threshold = 0.0
ob_floor_025.location = (25.0, 12.0, -5.0)
ob_floor_025.rotation_euler = (0.0, -0.0, 3.142)
ob_floor_025.lineart.crease_threshold = 0.0
ob_floor_026.location = (25.0, 10.0, -5.0)
ob_floor_026.rotation_euler = (0.0, -0.0, 3.142)
ob_floor_026.lineart.crease_threshold = 0.0
ob_floor_027.location = (25.0, 8.0, -5.0)
ob_floor_027.rotation_euler = (0.0, -0.0, 3.142)
ob_floor_027.lineart.crease_threshold = 0.0
ob_floor_028.location = (23.0, 16.0, -5.0)
ob_floor_028.rotation_euler = (0.0, -0.0, 3.142)
ob_floor_028.lineart.crease_threshold = 0.0
ob_floor_029.location = (23.0, 14.0, -5.0)
ob_floor_029.rotation_euler = (0.0, -0.0, 3.142)
ob_floor_029.lineart.crease_threshold = 0.0
ob_floor_030.location = (23.0, 12.0, -5.0)
ob_floor_030.rotation_euler = (0.0, -0.0, 3.142)
ob_floor_030.lineart.crease_threshold = 0.0
ob_floor_031.location = (23.0, 10.0, -5.0)
ob_floor_031.rotation_euler = (0.0, -0.0, 3.142)
ob_floor_031.lineart.crease_threshold = 0.0
ob_floor_032.location = (23.0, 8.0, -5.0)
ob_floor_032.rotation_euler = (0.0, -0.0, 3.142)
ob_floor_032.lineart.crease_threshold = 0.0
ob_floor_033.location = (21.0, 16.0, -5.0)
ob_floor_033.rotation_euler = (0.0, -0.0, 3.142)
ob_floor_033.lineart.crease_threshold = 0.0
ob_floor_034.location = (21.0, 14.0, -5.0)
ob_floor_034.rotation_euler = (0.0, -0.0, 3.142)
ob_floor_034.lineart.crease_threshold = 0.0
ob_floor_035.location = (21.0, 12.0, -5.0)
ob_floor_035.rotation_euler = (0.0, -0.0, 3.142)
ob_floor_035.lineart.crease_threshold = 0.0
ob_floor_036.location = (21.0, 10.0, -5.0)
ob_floor_036.rotation_euler = (0.0, -0.0, 3.142)
ob_floor_036.lineart.crease_threshold = 0.0
ob_floor_037.location = (21.0, 8.0, -5.0)
ob_floor_037.rotation_euler = (0.0, -0.0, 3.142)
ob_floor_037.lineart.crease_threshold = 0.0
ob_floor_038.location = (19.0, 16.0, -5.0)
ob_floor_038.rotation_euler = (0.0, -0.0, 3.142)
ob_floor_038.lineart.crease_threshold = 0.0
ob_floor_039.location = (19.0, 14.0, -5.0)
ob_floor_039.rotation_euler = (0.0, -0.0, 3.142)
ob_floor_039.lineart.crease_threshold = 0.0
ob_floor_040.location = (19.0, 12.0, -5.0)
ob_floor_040.rotation_euler = (0.0, -0.0, 3.142)
ob_floor_040.lineart.crease_threshold = 0.0

# ---- collection membership
col_collection.objects.link(ob_short_wall)
col_collection.objects.link(ob_light)
col_collection.objects.link(ob_camera)
col_collection.objects.link(ob_long_wall_001)
col_collection.objects.link(ob_inner_corner)
col_collection.objects.link(ob_exterior_corner)
col_collection.objects.link(ob_window)
col_collection.objects.link(ob_doorway)
col_collection.objects.link(ob_long_wall_002)
col_collection.objects.link(ob_stairs)
col_collection.objects.link(ob_inner_corner_001)
col_collection.objects.link(ob_long_wall_003)
col_collection.objects.link(ob_window_001)
col_collection.objects.link(ob_inner_corner_002)
col_collection.objects.link(ob_window_002)
col_collection.objects.link(ob_short_wall_001)
col_collection.objects.link(ob_inner_corner_003)
col_collection.objects.link(ob_stairs_001)
col_collection.objects.link(ob_long_wall_004)
col_collection.objects.link(ob_long_wall_005)
col_collection.objects.link(ob_long_wall_006)
col_collection.objects.link(ob_long_wall_007)
col_collection.objects.link(ob_stairs_002)
col_collection.objects.link(ob_stairs_003)
col_collection.objects.link(ob_stairs_004)
col_collection.objects.link(ob_short_wall_002)
col_collection.objects.link(ob_light_001)
col_collection.objects.link(ob_camera_001)
col_collection.objects.link(ob_long_wall_008)
col_collection.objects.link(ob_inner_corner_004)
col_collection.objects.link(ob_window_003)
col_collection.objects.link(ob_doorway_001)
col_collection.objects.link(ob_long_wall_009)
col_collection.objects.link(ob_inner_corner_005)
col_collection.objects.link(ob_long_wall_010)
col_collection.objects.link(ob_window_004)
col_collection.objects.link(ob_inner_corner_006)
col_collection.objects.link(ob_window_005)
col_collection.objects.link(ob_short_wall_003)
col_floor.objects.link(ob_floor_001)
col_floor.objects.link(ob_floor_002)
col_floor.objects.link(ob_floor_003)
col_floor.objects.link(ob_floor_004)
col_floor.objects.link(ob_floor_005)
col_floor.objects.link(ob_floor_007)
col_floor.objects.link(ob_floor_008)
col_floor.objects.link(ob_floor_009)
col_floor.objects.link(ob_floor_010)
col_floor.objects.link(ob_floor_012)
col_floor.objects.link(ob_floor_013)
col_floor.objects.link(ob_floor_014)
col_floor.objects.link(ob_floor_015)
col_floor.objects.link(ob_floor_016)
col_floor.objects.link(ob_floor_018)
col_floor.objects.link(ob_floor_019)
col_floor.objects.link(ob_floor_020)
col_floor.objects.link(ob_floor_021)
col_floor.objects.link(ob_floor_022)
col_floor.objects.link(ob_floor_024)
col_floor.objects.link(ob_floor_006)
col_floor.objects.link(ob_floor_011)
col_floor.objects.link(ob_floor_017)
col_floor.objects.link(ob_floor_023)
col_floor.objects.link(ob_floor_025)
col_floor.objects.link(ob_floor_026)
col_floor.objects.link(ob_floor_027)
col_floor.objects.link(ob_floor_028)
col_floor.objects.link(ob_floor_029)
col_floor.objects.link(ob_floor_030)
col_floor.objects.link(ob_floor_031)
col_floor.objects.link(ob_floor_032)
col_floor.objects.link(ob_floor_033)
col_floor.objects.link(ob_floor_034)
col_floor.objects.link(ob_floor_035)
col_floor.objects.link(ob_floor_036)
col_floor.objects.link(ob_floor_037)
col_floor.objects.link(ob_floor_038)
col_floor.objects.link(ob_floor_039)
col_floor.objects.link(ob_floor_040)

# ---- scene / render settings (as saved in the file)
scene.camera = ob_camera
scene.frame_start = 1; scene.frame_end = 250; scene.frame_set(1)
scene.render.engine = 'BLENDER_EEVEE_NEXT'
scene.cycles.use_denoising = False
scene.cycles.samples = 128
scene.cycles.sampling_pattern = 'TABULATED_SOBOL'
scene.cycles.use_adaptive_sampling = False
scene.cycles.use_light_tree = False
scene.view_settings.view_transform = 'Filmic'
bpy.context.view_layer.update()
